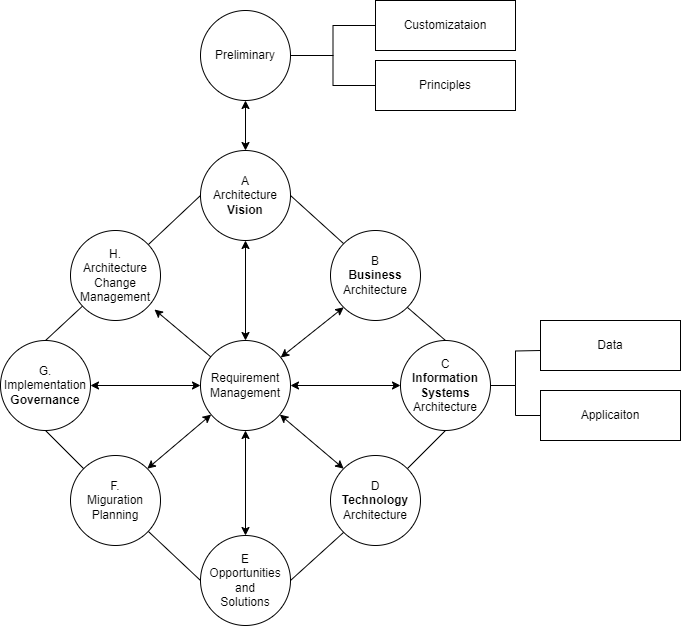

The diagram above was exported from draw.io. Its source (the exported page's mxGraphModel, read from the mxfile embedded in the PNG):
<mxGraphModel dx="1434" dy="788" grid="1" gridSize="10" guides="1" tooltips="1" connect="1" arrows="1" fold="1" page="1" pageScale="1" pageWidth="827" pageHeight="1169" math="0" shadow="0">
  <root>
    <mxCell id="0" />
    <mxCell id="1" parent="0" />
    <mxCell id="SiO8TMv-E5UZW29tgVX7-15" style="edgeStyle=orthogonalEdgeStyle;rounded=0;orthogonalLoop=1;jettySize=auto;html=1;entryX=0.5;entryY=0;entryDx=0;entryDy=0;startArrow=classic;startFill=1;" edge="1" parent="1" source="SiO8TMv-E5UZW29tgVX7-1" target="SiO8TMv-E5UZW29tgVX7-2">
      <mxGeometry relative="1" as="geometry" />
    </mxCell>
    <mxCell id="SiO8TMv-E5UZW29tgVX7-35" style="edgeStyle=orthogonalEdgeStyle;shape=connector;rounded=0;orthogonalLoop=1;jettySize=auto;html=1;labelBackgroundColor=default;strokeColor=default;fontFamily=Helvetica;fontSize=11;fontColor=default;startArrow=none;startFill=0;endArrow=none;endFill=0;entryX=0;entryY=0.5;entryDx=0;entryDy=0;" edge="1" parent="1" source="SiO8TMv-E5UZW29tgVX7-1" target="SiO8TMv-E5UZW29tgVX7-36">
      <mxGeometry relative="1" as="geometry">
        <mxPoint x="550" y="105" as="targetPoint" />
      </mxGeometry>
    </mxCell>
    <mxCell id="SiO8TMv-E5UZW29tgVX7-38" style="edgeStyle=orthogonalEdgeStyle;shape=connector;rounded=0;orthogonalLoop=1;jettySize=auto;html=1;entryX=0;entryY=0.5;entryDx=0;entryDy=0;labelBackgroundColor=default;strokeColor=default;fontFamily=Helvetica;fontSize=11;fontColor=default;startArrow=none;startFill=0;endArrow=none;endFill=0;" edge="1" parent="1" source="SiO8TMv-E5UZW29tgVX7-1" target="SiO8TMv-E5UZW29tgVX7-37">
      <mxGeometry relative="1" as="geometry" />
    </mxCell>
    <mxCell id="SiO8TMv-E5UZW29tgVX7-1" value="Preliminary" style="ellipse;whiteSpace=wrap;html=1;aspect=fixed;" vertex="1" parent="1">
      <mxGeometry x="360" y="60" width="90" height="90" as="geometry" />
    </mxCell>
    <mxCell id="SiO8TMv-E5UZW29tgVX7-16" style="orthogonalLoop=1;jettySize=auto;html=1;entryX=0;entryY=0;entryDx=0;entryDy=0;endArrow=none;endFill=0;rounded=0;exitX=1;exitY=0.5;exitDx=0;exitDy=0;" edge="1" parent="1" source="SiO8TMv-E5UZW29tgVX7-2" target="SiO8TMv-E5UZW29tgVX7-3">
      <mxGeometry relative="1" as="geometry">
        <mxPoint x="450" y="270" as="sourcePoint" />
      </mxGeometry>
    </mxCell>
    <mxCell id="SiO8TMv-E5UZW29tgVX7-2" value="A&lt;br&gt;Architecture&lt;br&gt;&lt;b&gt;Vision&lt;/b&gt;" style="ellipse;whiteSpace=wrap;html=1;aspect=fixed;" vertex="1" parent="1">
      <mxGeometry x="360" y="200" width="90" height="90" as="geometry" />
    </mxCell>
    <mxCell id="SiO8TMv-E5UZW29tgVX7-3" value="B&lt;br&gt;&lt;b&gt;Business&lt;/b&gt;&lt;br&gt;Architecture" style="ellipse;whiteSpace=wrap;html=1;aspect=fixed;" vertex="1" parent="1">
      <mxGeometry x="490" y="280" width="90" height="90" as="geometry" />
    </mxCell>
    <mxCell id="SiO8TMv-E5UZW29tgVX7-5" style="edgeStyle=orthogonalEdgeStyle;rounded=0;orthogonalLoop=1;jettySize=auto;html=1;endArrow=none;endFill=0;" edge="1" parent="1" source="SiO8TMv-E5UZW29tgVX7-4">
      <mxGeometry relative="1" as="geometry">
        <mxPoint x="700" y="400" as="targetPoint" />
      </mxGeometry>
    </mxCell>
    <mxCell id="SiO8TMv-E5UZW29tgVX7-9" style="edgeStyle=orthogonalEdgeStyle;rounded=0;orthogonalLoop=1;jettySize=auto;html=1;endArrow=none;endFill=0;" edge="1" parent="1" source="SiO8TMv-E5UZW29tgVX7-4" target="SiO8TMv-E5UZW29tgVX7-8">
      <mxGeometry relative="1" as="geometry" />
    </mxCell>
    <mxCell id="SiO8TMv-E5UZW29tgVX7-34" style="edgeStyle=none;shape=connector;rounded=0;orthogonalLoop=1;jettySize=auto;html=1;entryX=1;entryY=1;entryDx=0;entryDy=0;labelBackgroundColor=default;strokeColor=default;fontFamily=Helvetica;fontSize=11;fontColor=default;startArrow=none;startFill=0;endArrow=none;endFill=0;exitX=0.5;exitY=0;exitDx=0;exitDy=0;" edge="1" parent="1" source="SiO8TMv-E5UZW29tgVX7-4" target="SiO8TMv-E5UZW29tgVX7-3">
      <mxGeometry relative="1" as="geometry" />
    </mxCell>
    <mxCell id="SiO8TMv-E5UZW29tgVX7-4" value="C&lt;br&gt;&lt;b&gt;Information Systems&lt;br&gt;&lt;/b&gt;Architecture" style="ellipse;whiteSpace=wrap;html=1;aspect=fixed;" vertex="1" parent="1">
      <mxGeometry x="560" y="390" width="90" height="90" as="geometry" />
    </mxCell>
    <mxCell id="SiO8TMv-E5UZW29tgVX7-6" value="Data" style="rounded=0;whiteSpace=wrap;html=1;" vertex="1" parent="1">
      <mxGeometry x="700" y="370" width="140" height="50" as="geometry" />
    </mxCell>
    <mxCell id="SiO8TMv-E5UZW29tgVX7-8" value="Applicaiton" style="rounded=0;whiteSpace=wrap;html=1;" vertex="1" parent="1">
      <mxGeometry x="700" y="440" width="140" height="50" as="geometry" />
    </mxCell>
    <mxCell id="SiO8TMv-E5UZW29tgVX7-33" style="edgeStyle=none;shape=connector;rounded=0;orthogonalLoop=1;jettySize=auto;html=1;entryX=0.5;entryY=1;entryDx=0;entryDy=0;labelBackgroundColor=default;strokeColor=default;fontFamily=Helvetica;fontSize=11;fontColor=default;startArrow=none;startFill=0;endArrow=none;endFill=0;" edge="1" parent="1" source="SiO8TMv-E5UZW29tgVX7-10" target="SiO8TMv-E5UZW29tgVX7-4">
      <mxGeometry relative="1" as="geometry" />
    </mxCell>
    <mxCell id="SiO8TMv-E5UZW29tgVX7-10" value="D&lt;br&gt;&lt;b&gt;Technology&lt;br&gt;&lt;/b&gt;Architecture" style="ellipse;whiteSpace=wrap;html=1;aspect=fixed;" vertex="1" parent="1">
      <mxGeometry x="490" y="505" width="90" height="90" as="geometry" />
    </mxCell>
    <mxCell id="SiO8TMv-E5UZW29tgVX7-32" style="edgeStyle=none;shape=connector;rounded=0;orthogonalLoop=1;jettySize=auto;html=1;entryX=0;entryY=1;entryDx=0;entryDy=0;labelBackgroundColor=default;strokeColor=default;fontFamily=Helvetica;fontSize=11;fontColor=default;startArrow=none;startFill=0;endArrow=none;endFill=0;exitX=1;exitY=0.5;exitDx=0;exitDy=0;" edge="1" parent="1" source="SiO8TMv-E5UZW29tgVX7-11" target="SiO8TMv-E5UZW29tgVX7-10">
      <mxGeometry relative="1" as="geometry" />
    </mxCell>
    <mxCell id="SiO8TMv-E5UZW29tgVX7-11" value="E&lt;br&gt;Opportunities&lt;br&gt;and&lt;br&gt;Solutions" style="ellipse;whiteSpace=wrap;html=1;aspect=fixed;" vertex="1" parent="1">
      <mxGeometry x="360" y="585" width="90" height="90" as="geometry" />
    </mxCell>
    <mxCell id="SiO8TMv-E5UZW29tgVX7-31" style="edgeStyle=none;shape=connector;rounded=0;orthogonalLoop=1;jettySize=auto;html=1;entryX=0;entryY=0.5;entryDx=0;entryDy=0;labelBackgroundColor=default;strokeColor=default;fontFamily=Helvetica;fontSize=11;fontColor=default;startArrow=none;startFill=0;endArrow=none;endFill=0;" edge="1" parent="1" source="SiO8TMv-E5UZW29tgVX7-12" target="SiO8TMv-E5UZW29tgVX7-11">
      <mxGeometry relative="1" as="geometry" />
    </mxCell>
    <mxCell id="SiO8TMv-E5UZW29tgVX7-12" value="F.&lt;br&gt;Miguration&lt;br&gt;Planning" style="ellipse;whiteSpace=wrap;html=1;aspect=fixed;" vertex="1" parent="1">
      <mxGeometry x="230" y="505" width="90" height="90" as="geometry" />
    </mxCell>
    <mxCell id="SiO8TMv-E5UZW29tgVX7-30" style="edgeStyle=none;shape=connector;rounded=0;orthogonalLoop=1;jettySize=auto;html=1;labelBackgroundColor=default;strokeColor=default;fontFamily=Helvetica;fontSize=11;fontColor=default;startArrow=none;startFill=0;endArrow=none;endFill=0;exitX=0.5;exitY=1;exitDx=0;exitDy=0;" edge="1" parent="1" source="SiO8TMv-E5UZW29tgVX7-13" target="SiO8TMv-E5UZW29tgVX7-12">
      <mxGeometry relative="1" as="geometry" />
    </mxCell>
    <mxCell id="SiO8TMv-E5UZW29tgVX7-13" value="G.&lt;br&gt;Implementation&lt;br&gt;&lt;b&gt;Governance&lt;/b&gt;" style="ellipse;whiteSpace=wrap;html=1;aspect=fixed;" vertex="1" parent="1">
      <mxGeometry x="160" y="390" width="90" height="90" as="geometry" />
    </mxCell>
    <mxCell id="SiO8TMv-E5UZW29tgVX7-26" style="rounded=0;orthogonalLoop=1;jettySize=auto;html=1;startArrow=none;startFill=0;endArrow=none;endFill=0;entryX=0.5;entryY=0;entryDx=0;entryDy=0;" edge="1" parent="1" source="SiO8TMv-E5UZW29tgVX7-14" target="SiO8TMv-E5UZW29tgVX7-13">
      <mxGeometry relative="1" as="geometry" />
    </mxCell>
    <mxCell id="SiO8TMv-E5UZW29tgVX7-29" style="edgeStyle=none;shape=connector;rounded=0;orthogonalLoop=1;jettySize=auto;html=1;entryX=0;entryY=0.5;entryDx=0;entryDy=0;labelBackgroundColor=default;strokeColor=default;fontFamily=Helvetica;fontSize=11;fontColor=default;startArrow=none;startFill=0;endArrow=none;endFill=0;" edge="1" parent="1" source="SiO8TMv-E5UZW29tgVX7-14" target="SiO8TMv-E5UZW29tgVX7-2">
      <mxGeometry relative="1" as="geometry" />
    </mxCell>
    <mxCell id="SiO8TMv-E5UZW29tgVX7-14" value="H.&lt;br&gt;Architecture&lt;br&gt;Change&lt;br&gt;Management" style="ellipse;whiteSpace=wrap;html=1;aspect=fixed;" vertex="1" parent="1">
      <mxGeometry x="230" y="280" width="90" height="90" as="geometry" />
    </mxCell>
    <mxCell id="SiO8TMv-E5UZW29tgVX7-18" style="edgeStyle=orthogonalEdgeStyle;rounded=0;orthogonalLoop=1;jettySize=auto;html=1;entryX=1;entryY=0.5;entryDx=0;entryDy=0;startArrow=classic;startFill=1;" edge="1" parent="1" source="SiO8TMv-E5UZW29tgVX7-17" target="SiO8TMv-E5UZW29tgVX7-13">
      <mxGeometry relative="1" as="geometry" />
    </mxCell>
    <mxCell id="SiO8TMv-E5UZW29tgVX7-19" style="edgeStyle=orthogonalEdgeStyle;rounded=0;orthogonalLoop=1;jettySize=auto;html=1;entryX=0;entryY=0.5;entryDx=0;entryDy=0;startArrow=classic;startFill=1;" edge="1" parent="1" source="SiO8TMv-E5UZW29tgVX7-17" target="SiO8TMv-E5UZW29tgVX7-4">
      <mxGeometry relative="1" as="geometry" />
    </mxCell>
    <mxCell id="SiO8TMv-E5UZW29tgVX7-20" style="rounded=0;orthogonalLoop=1;jettySize=auto;html=1;entryX=0;entryY=1;entryDx=0;entryDy=0;startArrow=classic;startFill=1;" edge="1" parent="1" source="SiO8TMv-E5UZW29tgVX7-17" target="SiO8TMv-E5UZW29tgVX7-3">
      <mxGeometry relative="1" as="geometry" />
    </mxCell>
    <mxCell id="SiO8TMv-E5UZW29tgVX7-21" style="edgeStyle=orthogonalEdgeStyle;rounded=0;orthogonalLoop=1;jettySize=auto;html=1;entryX=0.5;entryY=1;entryDx=0;entryDy=0;startArrow=classic;startFill=1;" edge="1" parent="1" source="SiO8TMv-E5UZW29tgVX7-17" target="SiO8TMv-E5UZW29tgVX7-2">
      <mxGeometry relative="1" as="geometry" />
    </mxCell>
    <mxCell id="SiO8TMv-E5UZW29tgVX7-22" style="rounded=0;orthogonalLoop=1;jettySize=auto;html=1;entryX=0.933;entryY=0.878;entryDx=0;entryDy=0;entryPerimeter=0;" edge="1" parent="1" source="SiO8TMv-E5UZW29tgVX7-17" target="SiO8TMv-E5UZW29tgVX7-14">
      <mxGeometry relative="1" as="geometry" />
    </mxCell>
    <mxCell id="SiO8TMv-E5UZW29tgVX7-23" style="rounded=0;orthogonalLoop=1;jettySize=auto;html=1;entryX=1;entryY=0;entryDx=0;entryDy=0;startArrow=classic;startFill=1;" edge="1" parent="1" source="SiO8TMv-E5UZW29tgVX7-17" target="SiO8TMv-E5UZW29tgVX7-12">
      <mxGeometry relative="1" as="geometry" />
    </mxCell>
    <mxCell id="SiO8TMv-E5UZW29tgVX7-24" style="edgeStyle=orthogonalEdgeStyle;rounded=0;orthogonalLoop=1;jettySize=auto;html=1;startArrow=classic;startFill=1;" edge="1" parent="1" source="SiO8TMv-E5UZW29tgVX7-17" target="SiO8TMv-E5UZW29tgVX7-11">
      <mxGeometry relative="1" as="geometry" />
    </mxCell>
    <mxCell id="SiO8TMv-E5UZW29tgVX7-25" style="rounded=0;orthogonalLoop=1;jettySize=auto;html=1;entryX=0;entryY=0;entryDx=0;entryDy=0;startArrow=classic;startFill=1;" edge="1" parent="1" source="SiO8TMv-E5UZW29tgVX7-17" target="SiO8TMv-E5UZW29tgVX7-10">
      <mxGeometry relative="1" as="geometry" />
    </mxCell>
    <mxCell id="SiO8TMv-E5UZW29tgVX7-17" value="Requirement&lt;br&gt;Management" style="ellipse;whiteSpace=wrap;html=1;aspect=fixed;" vertex="1" parent="1">
      <mxGeometry x="360" y="390" width="90" height="90" as="geometry" />
    </mxCell>
    <mxCell id="SiO8TMv-E5UZW29tgVX7-36" value="Principles" style="rounded=0;whiteSpace=wrap;html=1;" vertex="1" parent="1">
      <mxGeometry x="535" y="110" width="140" height="50" as="geometry" />
    </mxCell>
    <mxCell id="SiO8TMv-E5UZW29tgVX7-37" value="Customizataion" style="rounded=0;whiteSpace=wrap;html=1;" vertex="1" parent="1">
      <mxGeometry x="535" y="50" width="140" height="50" as="geometry" />
    </mxCell>
  </root>
</mxGraphModel>